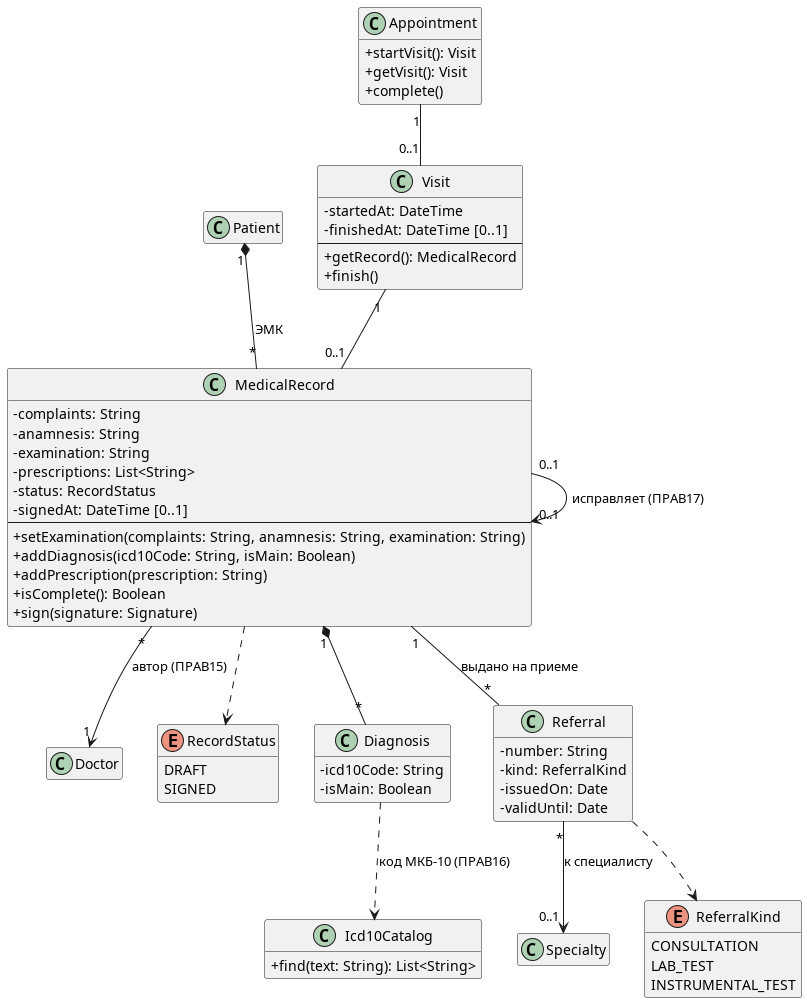

The diagram above was rendered by PlantUML. Its source (embedded in the PNG):
@startuml classes-visit
skinparam classAttributeIconSize 0
hide empty members

class Patient
class Appointment {
  + startVisit(): Visit
  + getVisit(): Visit
  + complete()
}
class Doctor
class Specialty
class Visit {
  - startedAt: DateTime
  - finishedAt: DateTime [0..1]
  --
  + getRecord(): MedicalRecord
  + finish()
}
class MedicalRecord {
  - complaints: String
  - anamnesis: String
  - examination: String
  - prescriptions: List<String>
  - status: RecordStatus
  - signedAt: DateTime [0..1]
  --
  + setExamination(complaints: String, anamnesis: String, examination: String)
  + addDiagnosis(icd10Code: String, isMain: Boolean)
  + addPrescription(prescription: String)
  + isComplete(): Boolean
  + sign(signature: Signature)
}
enum RecordStatus {
  DRAFT
  SIGNED
}
class Diagnosis {
  - icd10Code: String
  - isMain: Boolean
}
class Referral {
  - number: String
  - kind: ReferralKind
  - issuedOn: Date
  - validUntil: Date
}
enum ReferralKind {
  CONSULTATION
  LAB_TEST
  INSTRUMENTAL_TEST
}
class Icd10Catalog {
  + find(text: String): List<String>
}

Patient "1" *-- "*" MedicalRecord : ЭМК
MedicalRecord "1" *-- "*" Diagnosis
MedicalRecord "0..1" --> "0..1" MedicalRecord : исправляет (ПРАВ17)
MedicalRecord ..> RecordStatus
Appointment "1" -- "0..1" Visit
Visit "1" -- "0..1" MedicalRecord
MedicalRecord "*" --> "1" Doctor : автор (ПРАВ15)
MedicalRecord "1" -- "*" Referral : выдано на приеме
Referral "*" --> "0..1" Specialty : к специалисту
Referral ..> ReferralKind
Diagnosis ..> Icd10Catalog : код МКБ-10 (ПРАВ16)

@enduml